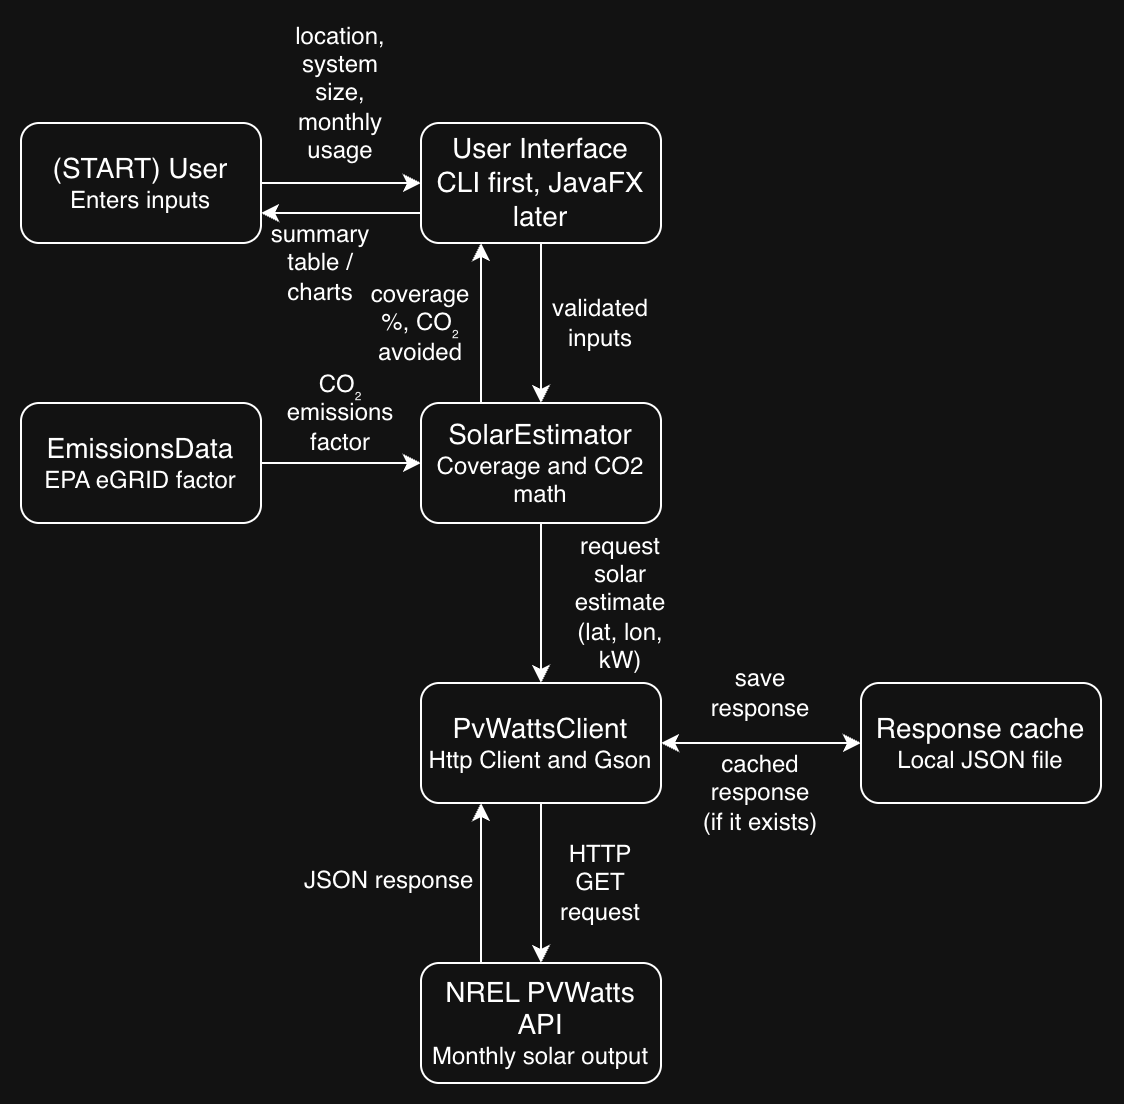

The diagram above was exported from draw.io. Its source (the exported page's mxGraphModel, read from the mxfile embedded in the PNG):
<mxGraphModel dx="964" dy="667" grid="1" gridSize="10" guides="1" tooltips="1" connect="1" arrows="1" fold="1" page="1" pageScale="1" pageWidth="850" pageHeight="1100" math="0" shadow="0">
  <root>
    <mxCell id="0" />
    <mxCell id="1" parent="0" />
    <mxCell id="eEggEPvC31jeoihdd4wg-3" edge="1" parent="1" source="eEggEPvC31jeoihdd4wg-1" style="edgeStyle=orthogonalEdgeStyle;rounded=0;orthogonalLoop=1;jettySize=auto;html=1;defaultLabelBackgroundColor=page;" target="eEggEPvC31jeoihdd4wg-2" value="">
      <mxGeometry relative="1" as="geometry" />
    </mxCell>
    <mxCell id="eEggEPvC31jeoihdd4wg-1" parent="1" style="rounded=1;whiteSpace=wrap;html=1;roundedPerimeter=1;" value="&lt;font style=&quot;font-size: 14px;&quot;&gt;(START) User&lt;/font&gt;&lt;div&gt;&lt;font style=&quot;font-size: 12px;&quot;&gt;Enters inputs&lt;/font&gt;&lt;/div&gt;" vertex="1">
      <mxGeometry height="60" width="120" x="120" y="90" as="geometry" />
    </mxCell>
    <mxCell id="eEggEPvC31jeoihdd4wg-7" edge="1" parent="1" source="eEggEPvC31jeoihdd4wg-2" style="edgeStyle=orthogonalEdgeStyle;rounded=0;orthogonalLoop=1;jettySize=auto;html=1;defaultLabelBackgroundColor=page;" target="eEggEPvC31jeoihdd4wg-6" value="">
      <mxGeometry relative="1" as="geometry" />
    </mxCell>
    <mxCell id="eEggEPvC31jeoihdd4wg-36" edge="1" parent="1" source="eEggEPvC31jeoihdd4wg-2" style="edgeStyle=orthogonalEdgeStyle;rounded=0;orthogonalLoop=1;jettySize=auto;html=1;exitX=0;exitY=0.75;exitDx=0;exitDy=0;entryX=1;entryY=0.75;entryDx=0;entryDy=0;defaultLabelBackgroundColor=page;" target="eEggEPvC31jeoihdd4wg-1">
      <mxGeometry relative="1" as="geometry" />
    </mxCell>
    <mxCell id="eEggEPvC31jeoihdd4wg-2" parent="1" style="whiteSpace=wrap;html=1;rounded=1;roundedPerimeter=1;" value="&lt;font style=&quot;font-size: 14px;&quot;&gt;User Interface&lt;/font&gt;&lt;div&gt;&lt;font style=&quot;&quot;&gt;&lt;span style=&quot;font-size: 14px;&quot;&gt;CLI first, JavaFX later&lt;/span&gt;&lt;/font&gt;&lt;/div&gt;" vertex="1">
      <mxGeometry height="60" width="120" x="320" y="90" as="geometry" />
    </mxCell>
    <mxCell id="eEggEPvC31jeoihdd4wg-11" edge="1" parent="1" source="eEggEPvC31jeoihdd4wg-8" style="edgeStyle=orthogonalEdgeStyle;rounded=0;orthogonalLoop=1;jettySize=auto;html=1;defaultLabelBackgroundColor=page;exitX=1;exitY=0.5;exitDx=0;exitDy=0;startArrow=classic;startFill=1;" target="eEggEPvC31jeoihdd4wg-10" value="">
      <mxGeometry relative="1" as="geometry">
        <mxPoint x="600" y="290" as="sourcePoint" />
      </mxGeometry>
    </mxCell>
    <mxCell id="eEggEPvC31jeoihdd4wg-9" edge="1" parent="1" source="eEggEPvC31jeoihdd4wg-6" style="edgeStyle=orthogonalEdgeStyle;rounded=0;orthogonalLoop=1;jettySize=auto;html=1;defaultLabelBackgroundColor=page;" target="eEggEPvC31jeoihdd4wg-8" value="">
      <mxGeometry relative="1" as="geometry" />
    </mxCell>
    <mxCell id="eEggEPvC31jeoihdd4wg-30" edge="1" parent="1" source="eEggEPvC31jeoihdd4wg-6" style="edgeStyle=orthogonalEdgeStyle;rounded=0;orthogonalLoop=1;jettySize=auto;html=1;exitX=0.25;exitY=0;exitDx=0;exitDy=0;entryX=0.25;entryY=1;entryDx=0;entryDy=0;defaultLabelBackgroundColor=page;" target="eEggEPvC31jeoihdd4wg-2">
      <mxGeometry relative="1" as="geometry" />
    </mxCell>
    <mxCell id="eEggEPvC31jeoihdd4wg-6" parent="1" style="whiteSpace=wrap;html=1;rounded=1;roundedPerimeter=1;" value="&lt;div&gt;&lt;span style=&quot;background-color: transparent; color: light-dark(#000000, var(--ge-light-color, #ffffff));&quot;&gt;&lt;font style=&quot;font-size: 14px;&quot;&gt;SolarEstimator&lt;/font&gt;&lt;/span&gt;&lt;/div&gt;&lt;div&gt;Coverage and CO2 math&lt;/div&gt;" vertex="1">
      <mxGeometry height="60" width="120" x="320" y="230" as="geometry" />
    </mxCell>
    <mxCell id="eEggEPvC31jeoihdd4wg-13" edge="1" parent="1" source="eEggEPvC31jeoihdd4wg-8" style="edgeStyle=orthogonalEdgeStyle;rounded=0;orthogonalLoop=1;jettySize=auto;html=1;defaultLabelBackgroundColor=page;" target="eEggEPvC31jeoihdd4wg-12" value="">
      <mxGeometry relative="1" as="geometry" />
    </mxCell>
    <mxCell id="eEggEPvC31jeoihdd4wg-8" parent="1" style="whiteSpace=wrap;html=1;rounded=1;roundedPerimeter=1;" value="&lt;font style=&quot;font-size: 14px;&quot;&gt;PvWattsClient&lt;/font&gt;&lt;div&gt;Http Client and Gson&lt;/div&gt;" vertex="1">
      <mxGeometry height="60" width="120" x="320" y="370" as="geometry" />
    </mxCell>
    <mxCell id="eEggEPvC31jeoihdd4wg-10" parent="1" style="whiteSpace=wrap;html=1;rounded=1;roundedPerimeter=1;" value="&lt;font style=&quot;font-size: 14px;&quot;&gt;Response cache&lt;/font&gt;&lt;div&gt;Local JSON file&lt;/div&gt;" vertex="1">
      <mxGeometry height="60" width="120" x="540" y="370" as="geometry" />
    </mxCell>
    <mxCell id="eEggEPvC31jeoihdd4wg-21" edge="1" parent="1" source="eEggEPvC31jeoihdd4wg-12" style="edgeStyle=orthogonalEdgeStyle;rounded=0;orthogonalLoop=1;jettySize=auto;html=1;exitX=0.25;exitY=0;exitDx=0;exitDy=0;entryX=0.25;entryY=1;entryDx=0;entryDy=0;defaultLabelBackgroundColor=page;" target="eEggEPvC31jeoihdd4wg-8">
      <mxGeometry relative="1" as="geometry" />
    </mxCell>
    <mxCell id="eEggEPvC31jeoihdd4wg-12" parent="1" style="whiteSpace=wrap;html=1;rounded=1;roundedPerimeter=1;" value="&lt;font style=&quot;font-size: 14px;&quot;&gt;NREL PVWatts API&lt;/font&gt;&lt;div&gt;&lt;font style=&quot;&quot;&gt;&lt;div style=&quot;&quot;&gt;&lt;font style=&quot;font-size: 12px;&quot;&gt;Monthly solar output&lt;/font&gt;&lt;/div&gt;&lt;/font&gt;&lt;/div&gt;" vertex="1">
      <mxGeometry height="60" width="120" x="320" y="510" as="geometry" />
    </mxCell>
    <mxCell id="eEggEPvC31jeoihdd4wg-15" edge="1" parent="1" source="eEggEPvC31jeoihdd4wg-14" style="edgeStyle=orthogonalEdgeStyle;rounded=0;orthogonalLoop=1;jettySize=auto;html=1;defaultLabelBackgroundColor=page;" target="eEggEPvC31jeoihdd4wg-6" value="">
      <mxGeometry relative="1" as="geometry" />
    </mxCell>
    <mxCell id="eEggEPvC31jeoihdd4wg-14" parent="1" style="rounded=1;whiteSpace=wrap;html=1;" value="&lt;font style=&quot;font-size: 14px;&quot;&gt;EmissionsData&lt;/font&gt;&lt;div&gt;&lt;font style=&quot;font-size: 12px;&quot;&gt;EPA eGRID factor&lt;/font&gt;&lt;/div&gt;" vertex="1">
      <mxGeometry height="60" width="120" x="120" y="230" as="geometry" />
    </mxCell>
    <mxCell id="eEggEPvC31jeoihdd4wg-16" parent="1" style="text;html=1;whiteSpace=wrap;strokeColor=none;fillColor=none;align=center;verticalAlign=middle;rounded=0;" value="location, system size, monthly usage" vertex="1">
      <mxGeometry height="30" width="60" x="250" y="60" as="geometry" />
    </mxCell>
    <mxCell id="eEggEPvC31jeoihdd4wg-17" parent="1" style="text;html=1;whiteSpace=wrap;strokeColor=none;fillColor=none;align=center;verticalAlign=middle;rounded=0;" value="validated inputs" vertex="1">
      <mxGeometry height="30" width="60" x="380" y="175" as="geometry" />
    </mxCell>
    <mxCell id="eEggEPvC31jeoihdd4wg-18" parent="1" style="text;html=1;whiteSpace=wrap;strokeColor=none;fillColor=none;align=center;verticalAlign=middle;rounded=0;" value="&lt;meta charset=&quot;utf-8&quot;&gt;request solar estimate (lat, lon, kW)" vertex="1">
      <mxGeometry height="30" width="60" x="390" y="315" as="geometry" />
    </mxCell>
    <mxCell id="eEggEPvC31jeoihdd4wg-19" parent="1" style="text;html=1;whiteSpace=wrap;strokeColor=none;fillColor=none;align=center;verticalAlign=middle;rounded=0;" value="HTTP GET request" vertex="1">
      <mxGeometry height="30" width="60" x="380" y="455" as="geometry" />
    </mxCell>
    <mxCell id="eEggEPvC31jeoihdd4wg-20" parent="1" style="text;whiteSpace=wrap;html=1;" value="JSON response" vertex="1">
      <mxGeometry height="40" width="120" x="260" y="455" as="geometry" />
    </mxCell>
    <mxCell id="eEggEPvC31jeoihdd4wg-22" parent="1" style="text;html=1;whiteSpace=wrap;strokeColor=none;fillColor=none;align=center;verticalAlign=middle;rounded=0;" value="save response" vertex="1">
      <mxGeometry height="30" width="60" x="460" y="360" as="geometry" />
    </mxCell>
    <mxCell id="eEggEPvC31jeoihdd4wg-23" parent="1" style="text;html=1;whiteSpace=wrap;strokeColor=none;fillColor=none;align=center;verticalAlign=middle;rounded=0;" value="cached response (if it exists)" vertex="1">
      <mxGeometry height="30" width="60" x="460" y="410" as="geometry" />
    </mxCell>
    <mxCell id="eEggEPvC31jeoihdd4wg-24" parent="1" style="text;html=1;whiteSpace=wrap;strokeColor=none;fillColor=none;align=center;verticalAlign=middle;rounded=0;" value="CO₂ emissions factor" vertex="1">
      <mxGeometry height="30" width="60" x="250" y="220" as="geometry" />
    </mxCell>
    <mxCell id="eEggEPvC31jeoihdd4wg-31" parent="1" style="text;html=1;whiteSpace=wrap;strokeColor=none;fillColor=none;align=center;verticalAlign=middle;rounded=0;" value="coverage %, CO₂ avoided" vertex="1">
      <mxGeometry height="30" width="60" x="290" y="175" as="geometry" />
    </mxCell>
    <mxCell id="eEggEPvC31jeoihdd4wg-37" parent="1" style="text;html=1;whiteSpace=wrap;strokeColor=none;fillColor=none;align=center;verticalAlign=middle;rounded=0;" value="summary table / charts" vertex="1">
      <mxGeometry height="30" width="60" x="240" y="145" as="geometry" />
    </mxCell>
  </root>
</mxGraphModel>